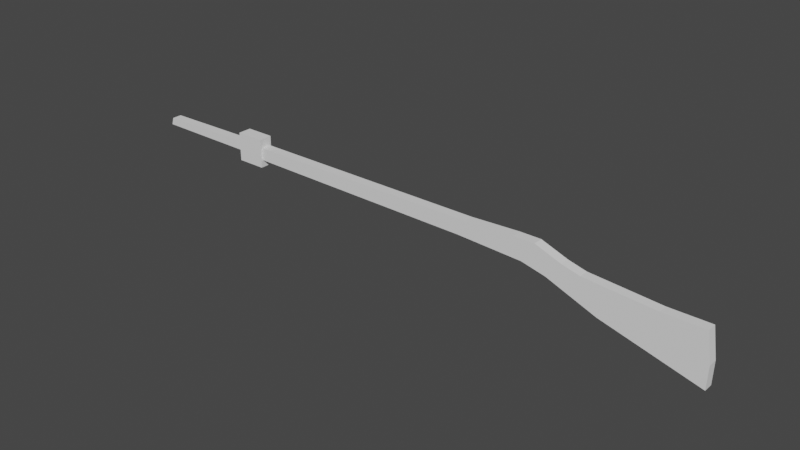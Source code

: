 # Source: 0131_SimpleMusket.blend  (saved by Blender 3.6.13; exported with 4.5.12 LTS)
import bpy
from mathutils import Matrix  # noqa: F401  (used for matrix-valued properties, if any)

bpy.ops.wm.read_factory_settings(use_empty=True)
scene = bpy.context.scene
scene.name = 'Scene'

# ---- collections
col_collection = bpy.data.collections.new('Collection'); scene.collection.children.link(col_collection)

# ---- world
world_world = bpy.data.worlds.new('World'); scene.world = world_world
world_world.use_nodes = True; world_world.node_tree.nodes.clear()
_N = world_world.node_tree.nodes; _L = world_world.node_tree.links
n0 = _N.new('ShaderNodeOutputWorld'); n0.name = 'World Output'; n0.location = (300, 300)
n1 = _N.new('ShaderNodeBackground'); n1.name = 'Background'; n1.location = (10, 300)
n1.inputs[0].default_value = (0.05088, 0.05088, 0.05088, 1.0)
_L.new(n1.outputs[0], n0.inputs[0])
n0.is_active_output = True
world_world.color = (0.05088, 0.05088, 0.05088)
world_world.use_sun_shadow = False
world_world.sun_shadow_jitter_overblur = 0.0

# ---- meshes
me_plane = bpy.data.meshes.new('Plane')
me_plane.from_pydata([(0.5778, 0.0568, 0.0), (0.756, 0.02028, 0.0), (0.8588, 0.02028, 0.0), (0.8704, -0.1907, 0.0), (0.8689, -0.3529, 0.0), (0.6227, -0.1663, 0.0), (0.4967, -0.0284, 0.0), (0.4359, 0.01217, 0.0), (0.2694, 0.03245, 0.0), (-0.3476, 0.04868, 0.0), (-0.3809, 0.06491, 0.0), (-0.6763, 0.06897, 0.0), (-0.6705, 0.1217, 0.0), (-0.3707, 0.1339, 0.0), (-0.3432, 0.1379, 0.0), (0.2882, 0.142, 0.0), (0.4127, 0.1582, 0.0), (0.4663, 0.1582, 0.0), (0.5329, 0.08925, 0.0)], [], [(2, 1, 0, 18, 17, 16, 15, 14, 13, 12, 11, 10, 9, 8, 7, 6, 5, 4, 3)])
_uv = me_plane.uv_layers.new(name='UVMap')
_uv.uv.foreach_set('vector', [0.9294, 0.5101, 0.878, 0.5101, 0.7889, 0.5284, 0.7665, 0.5446, 0.7332, 0.5791, 0.7064, 0.5791, 0.6441, 0.571, 0.3284, 0.569, 0.3146, 0.5669, 0.1647, 0.5609, 0.1618, 0.5345, 0.3096, 0.5325, 0.3262, 0.5243, 0.6347, 0.5162, 0.718, 0.5061, 0.7484, 0.4858, 0.8114, 0.4168, 0.9345, 0.3235, 0.9352, 0.4047])
me_plane.update()
me_cube = bpy.data.meshes.new('Cube')
me_cube.from_pydata([(-0.2306, -0.1095, -0.2306), (-0.2306, -0.1095, 0.2306), (-0.2306, 0.1095, -0.2306), (-0.2306, 0.1095, 0.2306), (0.2306, -0.1095, -0.2306), (0.2306, -0.1095, 0.2306), (0.2306, 0.1095, -0.2306), (0.2306, 0.1095, 0.2306)], [], [(0, 1, 3, 2), (2, 3, 7, 6), (6, 7, 5, 4), (4, 5, 1, 0), (2, 6, 4, 0), (7, 3, 1, 5)])
_uv = me_cube.uv_layers.new(name='UVMap')
_uv.uv.foreach_set('vector', [0.375, 0.0, 0.625, 0.0, 0.625, 0.25, 0.375, 0.25, 0.375, 0.25, 0.625, 0.25, 0.625, 0.5, 0.375, 0.5, 0.375, 0.5, 0.625, 0.5, 0.625, 0.75, 0.375, 0.75, 0.375, 0.75, 0.625, 0.75, 0.625, 1.0, 0.375, 1.0, 0.125, 0.5, 0.375, 0.5, 0.375, 0.75, 0.125, 0.75, 0.625, 0.5, 0.875, 0.5, 0.875, 0.75, 0.625, 0.75])
me_cube.update()

# ---- objects
ob_empty_001 = bpy.data.objects.new('Empty.001', None)
ob_plane = bpy.data.objects.new('Plane', me_plane)
ob_cube = bpy.data.objects.new('Cube', me_cube)

# ---- transforms, parenting, visibility, modifiers, constraints
ob_empty_001.location = (0.0, 0.0, 0.0)
ob_empty_001.rotation_euler = (1.571, -0.0, 3.142)
ob_empty_001.scale = (2.416, 2.416, 2.416)
ob_empty_001.empty_display_type = 'IMAGE'
ob_empty_001.empty_display_size = 5.0
ob_empty_001.empty_image_depth = 'FRONT'
ob_empty_001.use_empty_image_alpha = True
ob_empty_001.color = (1.0, 1.0, 1.0, 0.8)
ob_plane.location = (0.0, 0.0, 0.0)
ob_plane.rotation_euler = (1.571, -0.0, 0.0)
ob_plane.scale = (6.243, 2.229, 6.243)
_m = ob_plane.modifiers.new('Solidify', 'SOLIDIFY')
_m.thickness = 0.025
_m.offset = 0.0
ob_cube.location = (-2.317, -2.953e-08, 0.2197)

# ---- collection membership
col_collection.objects.link(ob_empty_001)
col_collection.objects.link(ob_plane)
col_collection.objects.link(ob_cube)

# ---- scene / render settings (as saved in the file)
scene.frame_start = 1; scene.frame_end = 250; scene.frame_set(1)
scene.render.engine = 'BLENDER_EEVEE_NEXT'
scene.cycles.sampling_pattern = 'TABULATED_SOBOL'
scene.view_settings.view_transform = 'Filmic'
bpy.context.view_layer.update()

# ---- added for rendering (the .blend has no active camera and no usable light): camera, sun
cam_auto = bpy.data.cameras.new('AutoCamera')
cam_auto.lens = 50.0
cam_auto.sensor_width = 36.0
cam_auto.clip_end = 1000.0
ob_auto_camera = bpy.data.objects.new('AutoCamera', cam_auto)
scene.collection.objects.link(ob_auto_camera)
ob_auto_camera.location = (9.61487, -10.8109, 7.03919)
ob_auto_camera.rotation_euler = (1.09748, -7.21219e-08, 0.694738)
scene.camera = ob_auto_camera
light_auto_sun = bpy.data.lights.new('AutoSun', 'SUN')
light_auto_sun.energy = 3.0
light_auto_sun.angle = 0.0523599
ob_auto_sun = bpy.data.objects.new('AutoSun', light_auto_sun)
scene.collection.objects.link(ob_auto_sun)
ob_auto_sun.rotation_euler = (0.872665, 0.174533, 0.523599)
bpy.context.view_layer.update()
